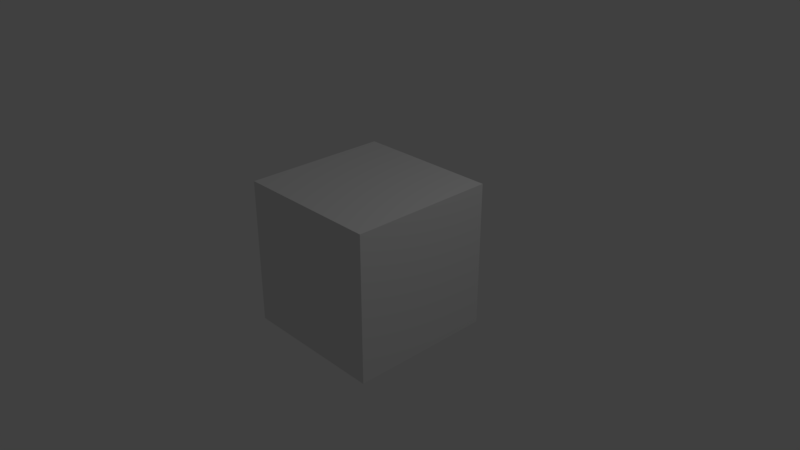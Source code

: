 # Source: 279-cycles-denoising.blend  (saved by Blender 2.79.0; exported with 4.5.12 LTS)
import bpy
from mathutils import Matrix  # noqa: F401  (used for matrix-valued properties, if any)

bpy.ops.wm.read_factory_settings(use_empty=True)
scene = bpy.context.scene
scene.name = 'Scene'

# ---- collections
col_collection_1 = bpy.data.collections.new('Collection 1'); scene.collection.children.link(col_collection_1)

# ---- materials (node trees are filled in below, after node groups)
mat_material = bpy.data.materials.new('Material')
mat_material.alpha_threshold = 0.0
mat_material.roughness = 0.5
mat_material.line_color = (0.0, 0.0, 0.0, 1.0)

# ---- material node trees

# ---- world
world_world = bpy.data.worlds.new('World'); scene.world = world_world
world_world.color = (0.05088, 0.05088, 0.05088)
world_world.use_sun_shadow = False
world_world.sun_shadow_jitter_overblur = 0.0
world_world.cycles.sampling_method = 'MANUAL'

# ---- cameras
cam_camera = bpy.data.cameras.new('Camera')
cam_camera.clip_end = 100.0
cam_camera.lens = 35.0
cam_camera.sensor_width = 32.0
cam_camera.sensor_height = 18.0
cam_camera.ortho_scale = 7.314
cam_camera.dof.focus_distance = 0.0

# ---- lights
light_lamp = bpy.data.lights.new('Lamp', 'POINT')
light_lamp.transmission_factor = 0.0
light_lamp.cutoff_distance = 30.0
light_lamp.energy = 100.0
light_lamp.shadow_buffer_clip_start = 1.001
light_lamp.shadow_soft_size = 0.1
light_lamp.shadow_maximum_resolution = 0.006
light_lamp.use_absolute_resolution = True

# ---- meshes
me_cube = bpy.data.meshes.new('Cube')
me_cube.from_pydata([(1.0, 1.0, -1.0), (1.0, -1.0, -1.0), (-1.0, -1.0, -1.0), (-1.0, 1.0, -1.0), (1.0, 1.0, 1.0), (1.0, -1.0, 1.0), (-1.0, -1.0, 1.0), (-1.0, 1.0, 1.0)], [], [(0, 1, 2, 3), (4, 7, 6, 5), (0, 4, 5, 1), (1, 5, 6, 2), (2, 6, 7, 3), (4, 0, 3, 7)])
me_cube.materials.append(mat_material)
me_cube.use_remesh_preserve_volume = False
me_cube.use_remesh_preserve_attributes = False
me_cube.use_mirror_vertex_groups = False
me_cube.update()

# ---- objects
ob_cube = bpy.data.objects.new('Cube', me_cube)
ob_lamp = bpy.data.objects.new('Lamp', light_lamp)
ob_camera = bpy.data.objects.new('Camera', cam_camera)

# ---- transforms, parenting, visibility, modifiers, constraints
ob_cube.location = (0.0, 0.0, 0.0)
ob_cube.lock_rotations_4d = False
ob_cube.empty_display_type = 'ARROWS'
ob_cube.lineart.crease_threshold = 0.0
ob_lamp.location = (4.076, 1.005, 5.904)
ob_lamp.rotation_euler = (0.6503, 0.05522, 1.866)
ob_lamp.lock_rotations_4d = False
ob_lamp.empty_display_type = 'ARROWS'
ob_lamp.color = (0.0, 0.0, 0.0, 0.0)
ob_lamp.lineart.crease_threshold = 0.0
ob_camera.location = (7.481, -6.508, 5.344)
ob_camera.rotation_euler = (1.109, 0.0, 0.8149)
ob_camera.lock_rotations_4d = False
ob_camera.empty_display_type = 'ARROWS'
ob_camera.color = (0.0, 0.0, 0.0, 0.0)
ob_camera.display_type = 'WIRE'
ob_camera.lineart.crease_threshold = 0.0

# ---- collection membership
col_collection_1.objects.link(ob_cube)
col_collection_1.objects.link(ob_lamp)
col_collection_1.objects.link(ob_camera)

# ---- scene / render settings (as saved in the file)
scene.camera = ob_camera
scene.frame_start = 1; scene.frame_end = 250; scene.frame_set(1)
scene.render.engine = 'CYCLES'
scene.render.resolution_percentage = 50
scene.render.dither_intensity = 0.0
scene.cycles.samples = 128
scene.cycles.sampling_pattern = 'TABULATED_SOBOL'
scene.cycles.use_adaptive_sampling = False
scene.cycles.use_light_tree = False
scene.cycles.blur_glossy = 0.0
scene.cycles.sample_clamp_indirect = 0.0
scene.view_settings.view_transform = 'Standard'
bpy.context.view_layer.update()
